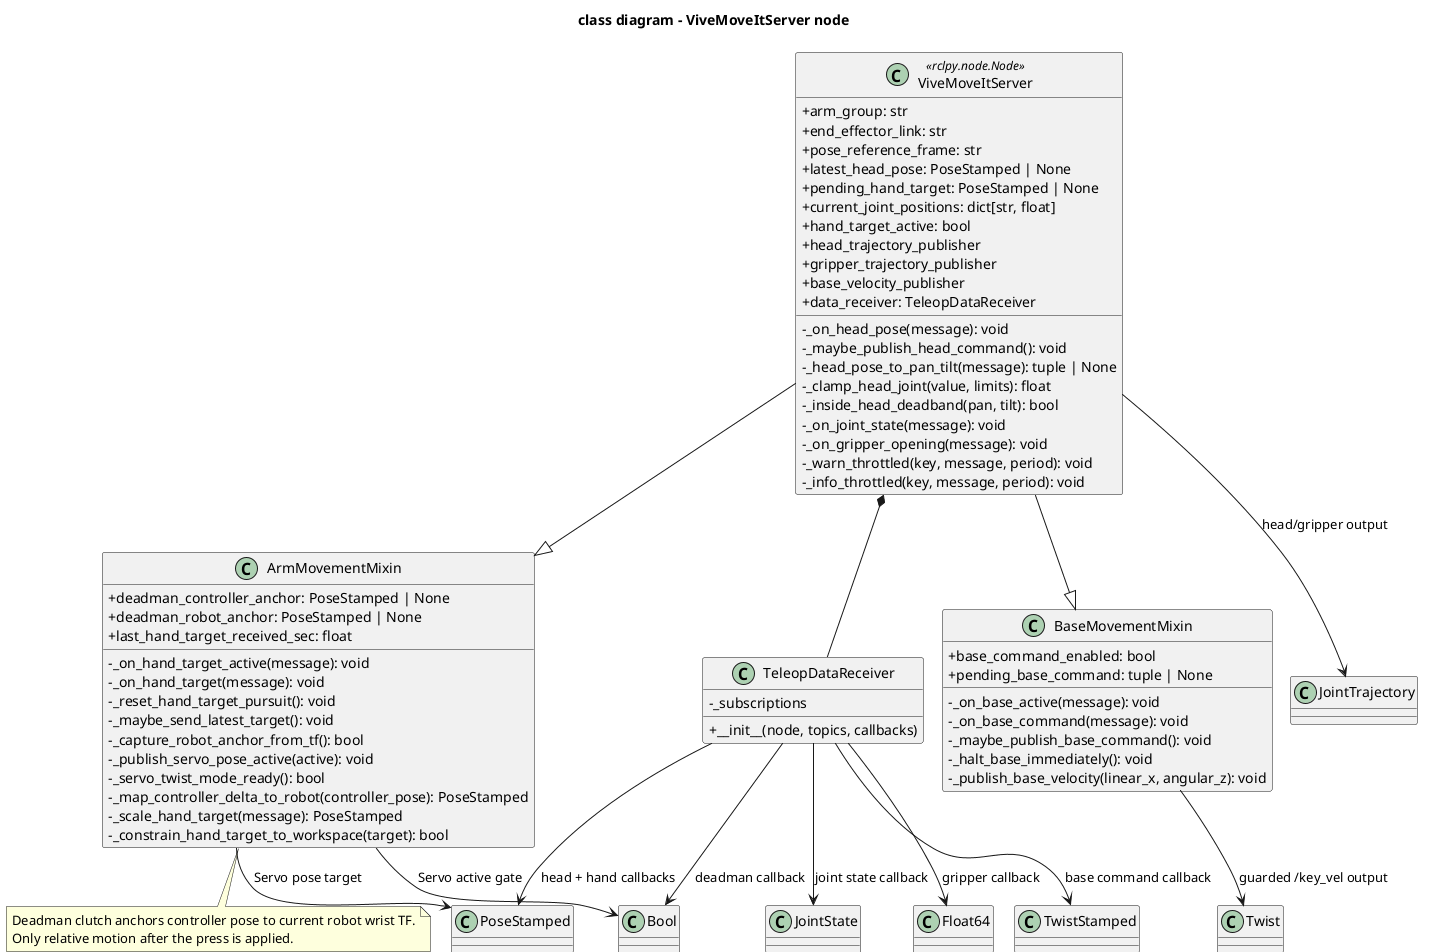

The diagram above was rendered by PlantUML. Its source (embedded in the PNG):
@startuml
!pragma layout smetana
title class diagram - ViveMoveItServer node

skinparam classAttributeIconSize 0
skinparam shadowing false
skinparam defaultFontName Monospace

class ViveMoveItServer <<rclpy.node.Node>> {
  +arm_group: str
  +end_effector_link: str
  +pose_reference_frame: str
  +latest_head_pose: PoseStamped | None
  +pending_hand_target: PoseStamped | None
  +current_joint_positions: dict[str, float]
  +hand_target_active: bool
  +head_trajectory_publisher
  +gripper_trajectory_publisher
  +base_velocity_publisher
  +data_receiver: TeleopDataReceiver
  -_on_head_pose(message): void
  -_maybe_publish_head_command(): void
  -_head_pose_to_pan_tilt(message): tuple | None
  -_clamp_head_joint(value, limits): float
  -_inside_head_deadband(pan, tilt): bool
  -_on_joint_state(message): void
  -_on_gripper_opening(message): void
  -_warn_throttled(key, message, period): void
  -_info_throttled(key, message, period): void
}

class ArmMovementMixin {
  +deadman_controller_anchor: PoseStamped | None
  +deadman_robot_anchor: PoseStamped | None
  +last_hand_target_received_sec: float
  -_on_hand_target_active(message): void
  -_on_hand_target(message): void
  -_reset_hand_target_pursuit(): void
  -_maybe_send_latest_target(): void
  -_capture_robot_anchor_from_tf(): bool
  -_publish_servo_pose_active(active): void
  -_servo_twist_mode_ready(): bool
  -_map_controller_delta_to_robot(controller_pose): PoseStamped
  -_scale_hand_target(message): PoseStamped
  -_constrain_hand_target_to_workspace(target): bool
}

class TeleopDataReceiver {
  -_subscriptions
  +__init__(node, topics, callbacks)
}

class BaseMovementMixin {
  +base_command_enabled: bool
  +pending_base_command: tuple | None
  -_on_base_active(message): void
  -_on_base_command(message): void
  -_maybe_publish_base_command(): void
  -_halt_base_immediately(): void
  -_publish_base_velocity(linear_x, angular_z): void
}

class PoseStamped
class JointState
class JointTrajectory
class Bool
class Float64
class Twist
class TwistStamped

ViveMoveItServer --|> ArmMovementMixin
ViveMoveItServer --|> BaseMovementMixin
ViveMoveItServer *-- TeleopDataReceiver
TeleopDataReceiver --> PoseStamped : head + hand callbacks
TeleopDataReceiver --> Bool : deadman callback
TeleopDataReceiver --> Float64 : gripper callback
TeleopDataReceiver --> JointState : joint state callback
TeleopDataReceiver --> TwistStamped : base command callback
ViveMoveItServer --> JointTrajectory : head/gripper output
BaseMovementMixin --> Twist : guarded /key_vel output
ArmMovementMixin --> PoseStamped : Servo pose target
ArmMovementMixin --> Bool : Servo active gate

note bottom of ArmMovementMixin
  Deadman clutch anchors controller pose to current robot wrist TF.
  Only relative motion after the press is applied.
end note

@enduml